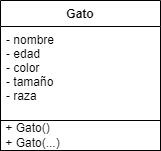

The diagram above was exported from draw.io. Its source (the exported page's mxGraphModel, read from the mxfile embedded in the PNG):
<mxGraphModel dx="744" dy="426" grid="1" gridSize="10" guides="1" tooltips="1" connect="1" arrows="1" fold="1" page="1" pageScale="1" pageWidth="827" pageHeight="1169" math="0" shadow="0">
  <root>
    <mxCell id="0" />
    <mxCell id="1" parent="0" />
    <mxCell id="mH2OiDqLLKPFOeT12DaG-1" value="Gato" style="swimlane;fontStyle=1;align=center;verticalAlign=top;childLayout=stackLayout;horizontal=1;startSize=26;horizontalStack=0;resizeParent=1;resizeParentMax=0;resizeLast=0;collapsible=1;marginBottom=0;" parent="1" vertex="1">
      <mxGeometry x="280" y="480" width="160" height="120" as="geometry" />
    </mxCell>
    <mxCell id="mH2OiDqLLKPFOeT12DaG-2" value="- nombre&#10;- edad&#10;- color&#10;- tamaño&#10;- raza&#10;" style="text;strokeColor=none;fillColor=none;align=left;verticalAlign=top;spacingLeft=4;spacingRight=4;overflow=hidden;rotatable=0;points=[[0,0.5],[1,0.5]];portConstraint=eastwest;" parent="mH2OiDqLLKPFOeT12DaG-1" vertex="1">
      <mxGeometry y="26" width="160" height="94" as="geometry" />
    </mxCell>
    <mxCell id="IQlqiS2BNVfuhzA_rKej-2" value="&amp;nbsp;+ Gato()&lt;br&gt;&amp;nbsp;+ Gato(...)" style="rounded=0;whiteSpace=wrap;html=1;align=left;" vertex="1" parent="1">
      <mxGeometry x="280" y="600" width="160" height="30" as="geometry" />
    </mxCell>
  </root>
</mxGraphModel>